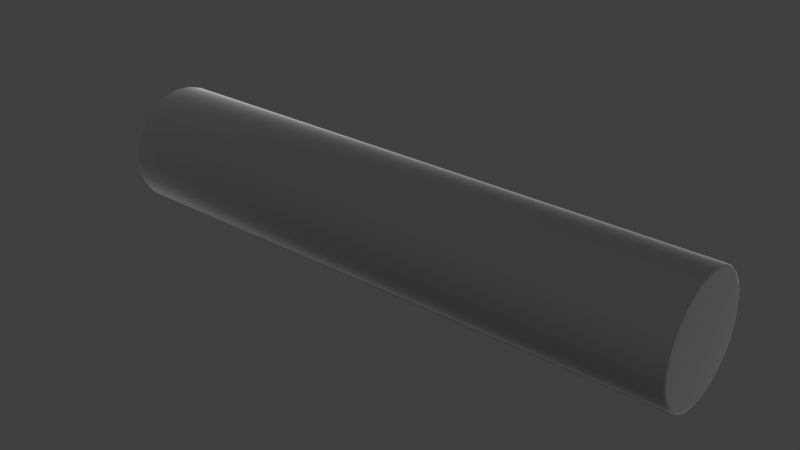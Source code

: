 # Source: display_wrist.blend  (saved by Blender 2.79.0; exported with 4.5.12 LTS)
import bpy
from mathutils import Matrix  # noqa: F401  (used for matrix-valued properties, if any)

bpy.ops.wm.read_factory_settings(use_empty=True)
scene = bpy.context.scene
scene.name = 'Scene'

# ---- collections
col_collection_1 = bpy.data.collections.new('Collection 1'); scene.collection.children.link(col_collection_1)

# ---- materials (node trees are filled in below, after node groups)
mat_material__41 = bpy.data.materials.new('Material #41')
mat_material__41.alpha_threshold = 0.0
mat_material__41.roughness = 0.5

# ---- node groups
ng_alphablend = bpy.data.node_groups.new('AlphaBlend', 'ShaderNodeTree')
_s = ng_alphablend.interface.new_socket(name='Shader', in_out='OUTPUT', socket_type='NodeSocketShader')
_s = ng_alphablend.interface.new_socket(name='Shader', in_out='INPUT', socket_type='NodeSocketShader')
_s = ng_alphablend.interface.new_socket(name='Alpha', in_out='INPUT', socket_type='NodeSocketFloat')
_s.subtype = 'FACTOR'
_s.default_value = 1.0
_s.min_value = 0.0
_s.max_value = 1.0
_N = ng_alphablend.nodes; _L = ng_alphablend.links
n0 = _N.new('ShaderNodeBsdfTransparent'); n0.name = 'Transparent BSDF'; n0.location = (-147, -61)
n1 = _N.new('NodeGroupInput'); n1.name = 'Group Input'; n1.location = (-291, 147)
n2 = _N.new('NodeGroupOutput'); n2.name = 'Group Output'; n2.location = (345, -29)
n3 = _N.new('ShaderNodeMixShader'); n3.name = 'Mix Shader'; n3.location = (137, -24)
_L.new(n0.outputs[0], n3.inputs[1])
_L.new(n3.outputs[0], n2.inputs[0])
_L.new(n1.outputs[0], n3.inputs[2])
_L.new(n1.outputs[1], n3.inputs[0])
n2.is_active_output = True
ng_emissive = bpy.data.node_groups.new('Emissive', 'ShaderNodeTree')
_s = ng_emissive.interface.new_socket(name='Emission', in_out='OUTPUT', socket_type='NodeSocketShader')
_s = ng_emissive.interface.new_socket(name='Color', in_out='INPUT', socket_type='NodeSocketColor')
_s.default_value = (0.8, 0.8, 0.8, 1.0)
_s = ng_emissive.interface.new_socket(name='Factor', in_out='INPUT', socket_type='NodeSocketColor')
_N = ng_emissive.nodes; _L = ng_emissive.links
n0 = _N.new('NodeGroupOutput'); n0.name = 'Group Output'; n0.location = (261, -8)
n1 = _N.new('NodeGroupInput'); n1.name = 'Group Input'; n1.location = (-483, 17)
n2 = _N.new('ShaderNodeMix'); n2.name = 'Mix'; n2.location = (-211, 6)
n2.data_type = 'RGBA'
n2.blend_type = 'MULTIPLY'
n2.inputs[0].default_value = 1.0
n3 = _N.new('ShaderNodeEmission'); n3.name = 'Emission'; n3.location = (6, 10)
_L.new(n3.outputs[0], n0.inputs[0])
_L.new(n2.outputs[2], n3.inputs[0])
_L.new(n1.outputs[0], n2.inputs[6])
_L.new(n1.outputs[1], n2.inputs[7])
n0.is_active_output = True
ng_alphamask = bpy.data.node_groups.new('AlphaMask', 'ShaderNodeTree')
_s = ng_alphamask.interface.new_socket(name='Shader', in_out='OUTPUT', socket_type='NodeSocketShader')
_s = ng_alphamask.interface.new_socket(name='Shader', in_out='INPUT', socket_type='NodeSocketShader')
_s = ng_alphamask.interface.new_socket(name='Alpha', in_out='INPUT', socket_type='NodeSocketFloat')
_s.default_value = 1.0
_s.min_value = 0.0
_s.max_value = 1.0
_s = ng_alphamask.interface.new_socket(name='AlphaCutoff', in_out='INPUT', socket_type='NodeSocketFloat')
_s.default_value = 0.5
_s.min_value = 0.0
_s.max_value = 1.0
_N = ng_alphamask.nodes; _L = ng_alphamask.links
n0 = _N.new('NodeGroupOutput'); n0.name = 'Group Output'; n0.location = (308, -58)
n1 = _N.new('ShaderNodeMath'); n1.name = 'Math'; n1.location = (-117, 182)
n1.operation = 'LESS_THAN'
n2 = _N.new('ShaderNodeBsdfTransparent'); n2.name = 'Transparent BSDF'; n2.location = (-124, -163)
n3 = _N.new('NodeGroupInput'); n3.name = 'Group Input'; n3.location = (-364, 23)
n4 = _N.new('ShaderNodeMixShader'); n4.name = 'Mix Shader'; n4.location = (105, -44)
_L.new(n2.outputs[0], n4.inputs[2])
_L.new(n3.outputs[0], n4.inputs[1])
_L.new(n3.outputs[1], n1.inputs[0])
_L.new(n3.outputs[2], n1.inputs[1])
_L.new(n4.outputs[0], n0.inputs[0])
_L.new(n1.outputs[0], n4.inputs[0])
n0.is_active_output = True
ng_specular = bpy.data.node_groups.new('Specular', 'ShaderNodeTree')
_s = ng_specular.interface.new_socket(name='Shader', in_out='OUTPUT', socket_type='NodeSocketShader')
_s = ng_specular.interface.new_socket(name='Normal', in_out='INPUT', socket_type='NodeSocketVector')
_s.min_value = -1.0
_s.max_value = 1.0
_s = ng_specular.interface.new_socket(name='Roughness', in_out='INPUT', socket_type='NodeSocketFloat')
_s.min_value = 0.0
_s.max_value = 1.0
_N = ng_specular.nodes; _L = ng_specular.links
n0 = _N.new('NodeGroupOutput'); n0.name = 'Group Output'; n0.location = (320, 0)
n1 = _N.new('ShaderNodeBsdfAnisotropic'); n1.name = 'Glossy BSDF'; n1.location = (96, 28)
n1.distribution = 'GGX'
n1.inputs[0].default_value = (1.0, 1.0, 1.0, 1.0)
n2 = _N.new('ShaderNodeMath'); n2.name = 'Math'; n2.location = (-112, -91)
n2.operation = 'POWER'
n2.use_clamp = True
n2.inputs[1].default_value = 2.0
n3 = _N.new('NodeGroupInput'); n3.name = 'Group Input'; n3.location = (-656, 59)
n4 = _N.new('ShaderNodeMath'); n4.name = 'Math.001'; n4.location = (-8, -32)
n4.operation = 'POWER'
n5 = _N.new('ShaderNodeMath'); n5.name = 'Math.002'; n5.location = (0, 0)
n5.operation = 'POWER'
_L.new(n1.outputs[0], n0.inputs[0])
_L.new(n3.outputs[0], n1.inputs[4])
_L.new(n3.outputs[1], n2.inputs[0])
_L.new(n2.outputs[0], n4.inputs[0])
_L.new(n4.outputs[0], n5.inputs[0])
_L.new(n5.outputs[0], n1.inputs[1])
n0.is_active_output = True
ng_lambert = bpy.data.node_groups.new('Lambert', 'ShaderNodeTree')
_s = ng_lambert.interface.new_socket(name='Shader', in_out='OUTPUT', socket_type='NodeSocketShader')
_s = ng_lambert.interface.new_socket(name='Color', in_out='INPUT', socket_type='NodeSocketColor')
_s.default_value = (1.0, 1.0, 1.0, 1.0)
_s = ng_lambert.interface.new_socket(name='Normal', in_out='INPUT', socket_type='NodeSocketVector')
_s.default_value = (0.0, 1.0, 0.0)
_s.min_value = -1.0
_s.max_value = 1.0
_s = ng_lambert.interface.new_socket(name='Metallic', in_out='INPUT', socket_type='NodeSocketFloat')
_s.min_value = 0.0
_s.max_value = 1.0
_N = ng_lambert.nodes; _L = ng_lambert.links
n0 = _N.new('NodeGroupOutput'); n0.name = 'Group Output'; n0.location = (598, 215)
n1 = _N.new('ShaderNodeMix'); n1.name = 'Mix.001'; n1.location = (99, 184)
n1.data_type = 'RGBA'
n1.blend_type = 'MULTIPLY'
n1.inputs[7].default_value = (1.0, 1.0, 1.0, 1.0)
n2 = _N.new('ShaderNodeMath'); n2.name = 'Math'; n2.location = (-165, -52)
n2.operation = 'SUBTRACT'
n2.inputs[0].default_value = 1.0
n3 = _N.new('ShaderNodeBsdfDiffuse'); n3.name = 'Diffuse BSDF.001'; n3.location = (360, 374)
n4 = _N.new('NodeGroupInput'); n4.name = 'Group Input'; n4.location = (-584, 199)
_L.new(n4.outputs[1], n3.inputs[2])
_L.new(n4.outputs[2], n2.inputs[1])
_L.new(n3.outputs[0], n0.inputs[0])
_L.new(n2.outputs[0], n1.inputs[0])
_L.new(n1.outputs[2], n3.inputs[0])
_L.new(n4.outputs[0], n1.inputs[6])
n0.is_active_output = True
ng_fresnel = bpy.data.node_groups.new('Fresnel', 'ShaderNodeTree')
_s = ng_fresnel.interface.new_socket(name='Fresnel', in_out='OUTPUT', socket_type='NodeSocketFloat')
_s.min_value = 0.0
_s.max_value = 0.0
_s = ng_fresnel.interface.new_socket(name='F0', in_out='INPUT', socket_type='NodeSocketFloat')
_s.default_value = 0.04
_s.min_value = 0.0
_s.max_value = 1.0
_N = ng_fresnel.nodes; _L = ng_fresnel.links
n0 = _N.new('ShaderNodeMath'); n0.name = 'Math.001'; n0.location = (-97, -133)
n0.operation = 'SUBTRACT'
n0.inputs[0].default_value = 1.0
n1 = _N.new('ShaderNodeMath'); n1.name = 'Math.002'; n1.location = (94, -134)
n1.operation = 'POWER'
n1.inputs[1].default_value = 5.0
n2 = _N.new('ShaderNodeMath'); n2.name = 'Math.003'; n2.location = (301, 5)
n2.operation = 'MULTIPLY'
n3 = _N.new('ShaderNodeMath'); n3.name = 'Math.004'; n3.location = (497, 142)
n4 = _N.new('ShaderNodeMath'); n4.name = 'Math'; n4.location = (21, 48)
n4.operation = 'SUBTRACT'
n4.inputs[0].default_value = 1.0
n5 = _N.new('NodeGroupOutput'); n5.name = 'Group Output'; n5.location = (733, 0)
n6 = _N.new('ShaderNodeVectorMath'); n6.name = 'Vector Math'; n6.location = (-286, -138)
n6.operation = 'DOT_PRODUCT'
n7 = _N.new('NodeGroupInput'); n7.name = 'Group Input'; n7.location = (-789, 208)
n8 = _N.new('ShaderNodeNewGeometry'); n8.name = 'Geometry'; n8.location = (-673, -98)
_L.new(n0.outputs[0], n1.inputs[0])
_L.new(n1.outputs[0], n2.inputs[1])
_L.new(n4.outputs[0], n2.inputs[0])
_L.new(n2.outputs[0], n3.inputs[1])
_L.new(n3.outputs[0], n5.inputs[0])
_L.new(n6.outputs[1], n0.inputs[1])
_L.new(n7.outputs[0], n4.inputs[1])
_L.new(n7.outputs[0], n3.inputs[0])
_L.new(n8.outputs[1], n6.inputs[0])
_L.new(n8.outputs[4], n6.inputs[1])
n5.is_active_output = True
ng_occlusion = bpy.data.node_groups.new('Occlusion', 'ShaderNodeTree')
_s = ng_occlusion.interface.new_socket(name='Shader', in_out='OUTPUT', socket_type='NodeSocketShader')
_s = ng_occlusion.interface.new_socket(name='Shader', in_out='INPUT', socket_type='NodeSocketShader')
_s = ng_occlusion.interface.new_socket(name='Normal', in_out='INPUT', socket_type='NodeSocketVector')
_s.default_value = (0.0, 1.0, 0.0)
_s.min_value = -1.0
_s.max_value = 1.0
_s = ng_occlusion.interface.new_socket(name='Occlusion', in_out='INPUT', socket_type='NodeSocketFloat')
_s.subtype = 'FACTOR'
_s.default_value = 1.0
_s.min_value = 0.0
_s.max_value = 1.0
_s = ng_occlusion.interface.new_socket(name='Strength', in_out='INPUT', socket_type='NodeSocketFloat')
_s.subtype = 'FACTOR'
_s.min_value = 0.0
_s.max_value = 1.0
_N = ng_occlusion.nodes; _L = ng_occlusion.links
n0 = _N.new('NodeGroupOutput'); n0.name = 'Group Output'; n0.location = (412, -21)
n1 = _N.new('ShaderNodeBsdfDiffuse'); n1.name = 'Diffuse BSDF'; n1.location = (-246, 91)
n1.inputs[0].default_value = (0.0, 0.0, 0.0, 1.0)
n2 = _N.new('ShaderNodeMixShader'); n2.name = 'Mix Shader.001'; n2.location = (-23, 251)
n3 = _N.new('ShaderNodeMixShader'); n3.name = 'Mix Shader'; n3.location = (186, -19)
n4 = _N.new('NodeGroupInput'); n4.name = 'Group Input'; n4.location = (-766, 23)
_L.new(n3.outputs[0], n0.inputs[0])
_L.new(n1.outputs[0], n2.inputs[2])
_L.new(n2.outputs[0], n3.inputs[1])
_L.new(n4.outputs[0], n2.inputs[1])
_L.new(n4.outputs[1], n1.inputs[2])
_L.new(n4.outputs[2], n2.inputs[0])
_L.new(n4.outputs[3], n3.inputs[0])
_L.new(n4.outputs[0], n3.inputs[2])
n0.is_active_output = True
ng_gltf_metallic_roughness = bpy.data.node_groups.new('glTF Metallic Roughness', 'ShaderNodeTree')
_s = ng_gltf_metallic_roughness.interface.new_socket(name='Shader', in_out='OUTPUT', socket_type='NodeSocketShader')
_s = ng_gltf_metallic_roughness.interface.new_socket(name='BaseColor', in_out='INPUT', socket_type='NodeSocketColor')
_s.default_value = (1.0, 1.0, 1.0, 1.0)
_s = ng_gltf_metallic_roughness.interface.new_socket(name='BaseColorFactor', in_out='INPUT', socket_type='NodeSocketColor')
_s.default_value = (1.0, 1.0, 1.0, 1.0)
_s = ng_gltf_metallic_roughness.interface.new_socket(name='MetallicRoughness', in_out='INPUT', socket_type='NodeSocketColor')
_s.default_value = (1.0, 1.0, 1.0, 1.0)
_s = ng_gltf_metallic_roughness.interface.new_socket(name='MetallicFactor', in_out='INPUT', socket_type='NodeSocketFloat')
_s.subtype = 'FACTOR'
_s.default_value = 1.0
_s.min_value = 0.0
_s.max_value = 1.0
_s = ng_gltf_metallic_roughness.interface.new_socket(name='RoughnessFactor', in_out='INPUT', socket_type='NodeSocketFloat')
_s.subtype = 'FACTOR'
_s.default_value = 1.0
_s.min_value = 0.0
_s.max_value = 1.0
_s = ng_gltf_metallic_roughness.interface.new_socket(name='Normal', in_out='INPUT', socket_type='NodeSocketColor')
_s.default_value = (0.5, 0.5, 1.0, 1.0)
_s = ng_gltf_metallic_roughness.interface.new_socket(name='NormalScale', in_out='INPUT', socket_type='NodeSocketFloat')
_s.default_value = 1.0
_s.min_value = -1e+04
_s.max_value = 1e+04
_s = ng_gltf_metallic_roughness.interface.new_socket(name='Occlusion', in_out='INPUT', socket_type='NodeSocketColor')
_s.default_value = (1.0, 1.0, 1.0, 1.0)
_s = ng_gltf_metallic_roughness.interface.new_socket(name='OcclusionStrength', in_out='INPUT', socket_type='NodeSocketFloat')
_s.subtype = 'FACTOR'
_s.default_value = 1.0
_s.min_value = 0.0
_s.max_value = 1.0
_s = ng_gltf_metallic_roughness.interface.new_socket(name='Emissive', in_out='INPUT', socket_type='NodeSocketColor')
_s.default_value = (1.0, 1.0, 1.0, 1.0)
_s = ng_gltf_metallic_roughness.interface.new_socket(name='EmissiveFactor', in_out='INPUT', socket_type='NodeSocketColor')
_s = ng_gltf_metallic_roughness.interface.new_socket(name='Alpha', in_out='INPUT', socket_type='NodeSocketFloat')
_s.subtype = 'FACTOR'
_s.default_value = 1.0
_s.min_value = 0.0
_s.max_value = 1.0
_s = ng_gltf_metallic_roughness.interface.new_socket(name='AlphaCutoff', in_out='INPUT', socket_type='NodeSocketFloat')
_s.default_value = 0.5
_s.min_value = 0.0
_s.max_value = 1.1
_s = ng_gltf_metallic_roughness.interface.new_socket(name='AlphaMode', in_out='INPUT', socket_type='NodeSocketFloat')
_s.subtype = 'FACTOR'
_s.min_value = 0.0
_s.max_value = 1.0
_s = ng_gltf_metallic_roughness.interface.new_socket(name='DoubleSided', in_out='INPUT', socket_type='NodeSocketFloat')
_s.subtype = 'FACTOR'
_s.min_value = 0.0
_s.max_value = 1.0
_s = ng_gltf_metallic_roughness.interface.new_socket(name='Use COLOR_0', in_out='INPUT', socket_type='NodeSocketFloat')
_s.subtype = 'FACTOR'
_s.min_value = 0.0
_s.max_value = 1.0
_s = ng_gltf_metallic_roughness.interface.new_socket(name='COLOR_0', in_out='INPUT', socket_type='NodeSocketColor')
_N = ng_gltf_metallic_roughness.nodes; _L = ng_gltf_metallic_roughness.links
n0 = _N.new('NodeFrame'); n0.name = 'Frame.001'; n0.location = (-1584, -185)
n0.label = 'Final Metallic'
n0.width = 200
n1 = _N.new('NodeFrame'); n1.name = 'Frame.002'; n1.location = (-1582, -469)
n1.label = 'Final Rougness'
n1.width = 200
n2 = _N.new('NodeFrame'); n2.name = 'Frame.005'; n2.location = (-1752, 227)
n2.label = 'Final Normal'
n2.width = 1085
n3 = _N.new('NodeFrame'); n3.name = 'Frame  Lambert Cook Torrance'; n3.location = (-396, 445)
n3.label = 'Frame  Lambert Cook Torrance'
n3.width = 1392
n4 = _N.new('NodeFrame'); n4.name = 'Frame'; n4.location = (-1914, 760)
n4.label = 'Final Base Color'
n4.width = 1161
n5 = _N.new('ShaderNodeAddShader'); n5.name = 'Add Shader.001'; n5.location = (1127, -151)
n6 = _N.new('ShaderNodeGroup'); n6.name = 'Group.001'; n6.location = (1448, -7)
n6.width = 224
n6.node_tree = ng_alphablend
n7 = _N.new('ShaderNodeGroup'); n7.name = 'Group.003'; n7.location = (44, -487)
n7.width = 229
n7.node_tree = ng_emissive
n8 = _N.new('ShaderNodeMath'); n8.name = 'Math'; n8.location = (12, 14)
n8.operation = 'MULTIPLY'
n8.use_clamp = True
n9 = _N.new('ShaderNodeGroup'); n9.name = 'Group.002'; n9.location = (1553, -296)
n9.width = 228
n9.node_tree = ng_alphamask
n10 = _N.new('ShaderNodeMath'); n10.name = 'Math.002'; n10.location = (1294, -207)
n10.operation = 'GREATER_THAN'
n10.use_clamp = True
n11 = _N.new('ShaderNodeMath'); n11.name = 'Math.001'; n11.location = (5, -18)
n11.operation = 'MULTIPLY'
n11.use_clamp = True
n12 = _N.new('ShaderNodeSeparateColor'); n12.name = 'Separate RGB'; n12.location = (-1989, -150)
n13 = _N.new('ShaderNodeVectorMath'); n13.name = 'Vector Math'; n13.location = (825, -111)
n13.operation = 'NORMALIZE'
n13.inputs[1].default_value = (0.5, 0.5, 0.5)
n14 = _N.new('ShaderNodeCombineXYZ'); n14.name = 'Combine XYZ'; n14.location = (623, -149)
n15 = _N.new('ShaderNodeMath'); n15.name = 'Math.004'; n15.location = (403, -157)
n15.operation = 'MULTIPLY'
n16 = _N.new('ShaderNodeMath'); n16.name = 'Math.003'; n16.location = (404, 24)
n16.operation = 'MULTIPLY'
n17 = _N.new('ShaderNodeSeparateXYZ'); n17.name = 'Separate XYZ'; n17.location = (183, -179)
n18 = _N.new('ShaderNodeNormalMap'); n18.name = 'Normal Map'; n18.location = (-60, -148)
n19 = _N.new('ShaderNodeSeparateColor'); n19.name = 'Separate RGB.001'; n19.location = (-2102, -468)
n20 = _N.new('ShaderNodeGroup'); n20.name = 'Group.005'; n20.location = (-36, -300)
n20.width = 258
n20.node_tree = ng_specular
n21 = _N.new('ShaderNodeGroup'); n21.name = 'Group.007'; n21.location = (-34, -134)
n21.width = 260
n21.node_tree = ng_lambert
n22 = _N.new('ShaderNodeMath'); n22.name = 'Math.008'; n22.location = (841, 203)
n23 = _N.new('ShaderNodeMixShader'); n23.name = 'Mix Shader'; n23.location = (1156, -45)
n24 = _N.new('ShaderNodeGroup'); n24.name = 'Metal'; n24.location = (-35, -1)
n24.label = 'Metal'
n24.width = 264
n24.node_tree = ng_fresnel
n25 = _N.new('ShaderNodeGroup'); n25.name = 'Dielectric'; n25.location = (-30, 134)
n25.label = 'Dielectric'
n25.width = 257
n25.node_tree = ng_fresnel
n25.inputs[0].default_value = 0.04
n26 = _N.new('ShaderNodeMath'); n26.name = 'Math.005'; n26.location = (596, 295)
n26.operation = 'MULTIPLY'
n27 = _N.new('ShaderNodeMath'); n27.name = 'Math.006'; n27.location = (593, 104)
n27.operation = 'MULTIPLY'
n28 = _N.new('ShaderNodeMath'); n28.name = 'Math.007'; n28.location = (304, 319)
n28.operation = 'SUBTRACT'
n28.inputs[0].default_value = 1.0
n29 = _N.new('ShaderNodeGroup'); n29.name = 'Group.004'; n29.location = (504, -247)
n29.width = 228
n29.node_tree = ng_occlusion
n30 = _N.new('ShaderNodeMixShader'); n30.name = 'Mix Shader.003'; n30.location = (1897, -139)
n31 = _N.new('NodeGroupOutput'); n31.name = 'Group Output'; n31.location = (2614, -154)
n32 = _N.new('ShaderNodeGroup'); n32.name = 'Group'; n32.location = (2083, -696)
n32.node_tree = ng_alphamask
n32.inputs[1].default_value = 0.0
n32.inputs[2].default_value = 0.5
n33 = _N.new('ShaderNodeMixShader'); n33.name = 'Mix Shader.001'; n33.location = (2335, -399)
n34 = _N.new('ShaderNodeMath'); n34.name = 'Math.010'; n34.location = (1867, -486)
n34.operation = 'MAXIMUM'
n34.use_clamp = True
n35 = _N.new('ShaderNodeMath'); n35.name = 'Math.009'; n35.location = (1427, -530)
n35.operation = 'GREATER_THAN'
n35.use_clamp = True
n36 = _N.new('ShaderNodeMath'); n36.name = 'Math.011'; n36.location = (1655, -683)
n36.operation = 'SUBTRACT'
n36.use_clamp = True
n36.inputs[0].default_value = 1.0
n37 = _N.new('ShaderNodeNewGeometry'); n37.name = 'Geometry'; n37.location = (1432, -730)
n38 = _N.new('ShaderNodeRGBToBW'); n38.name = 'RGB to BW'; n38.location = (274, -83)
n38.label = 'TODO: Check if OK.'
n39 = _N.new('ShaderNodeMix'); n39.name = 'Mix'; n39.location = (107, 2)
n39.data_type = 'RGBA'
n39.blend_type = 'MULTIPLY'
n39.clamp_result = True
n39.inputs[0].default_value = 1.0
n40 = _N.new('ShaderNodeRGB'); n40.name = 'RGB'; n40.location = (-687, 246)
n40.outputs[0].default_value = (0.5, 0.5, 0.5, 1.0)
n41 = _N.new('ShaderNodeMath'); n41.name = 'Math.013'; n41.location = (-537, -93)
n41.operation = 'GREATER_THAN'
n41.use_clamp = True
n41.inputs[1].default_value = 0.4
n42 = _N.new('ShaderNodeMix'); n42.name = 'Mix.001'; n42.location = (-120, -33)
n42.data_type = 'RGBA'
n42.blend_type = 'MULTIPLY'
n42.clamp_result = True
n42.inputs[0].default_value = 1.0
n43 = _N.new('NodeGroupInput'); n43.name = 'Group Input'; n43.location = (-2667, -3)
n44 = _N.new('ShaderNodeMix'); n44.name = 'Mix.002'; n44.location = (-359, 104)
n44.data_type = 'RGBA'
n44.blend_type = 'MULTIPLY'
n44.clamp_result = True
n8.parent = n0
n11.parent = n1
n13.parent = n2
n14.parent = n2
n15.parent = n2
n16.parent = n2
n17.parent = n2
n18.parent = n2
n20.parent = n3
n21.parent = n3
n22.parent = n3
n23.parent = n3
n24.parent = n3
n25.parent = n3
n26.parent = n3
n27.parent = n3
n28.parent = n3
n29.parent = n3
n38.parent = n4
n39.parent = n4
n40.parent = n4
n41.parent = n4
n42.parent = n4
n44.parent = n4
_L.new(n21.outputs[0], n29.inputs[0])
_L.new(n7.outputs[0], n5.inputs[1])
_L.new(n43.outputs[8], n29.inputs[3])
_L.new(n43.outputs[9], n7.inputs[0])
_L.new(n43.outputs[10], n7.inputs[1])
_L.new(n8.outputs[0], n21.inputs[2])
_L.new(n5.outputs[0], n6.inputs[0])
_L.new(n29.outputs[0], n23.inputs[1])
_L.new(n43.outputs[0], n39.inputs[6])
_L.new(n39.outputs[2], n21.inputs[0])
_L.new(n20.outputs[0], n23.inputs[2])
_L.new(n39.outputs[2], n38.inputs[0])
_L.new(n43.outputs[3], n8.inputs[1])
_L.new(n43.outputs[4], n11.inputs[1])
_L.new(n11.outputs[0], n20.inputs[1])
_L.new(n5.outputs[0], n9.inputs[0])
_L.new(n43.outputs[11], n6.inputs[1])
_L.new(n43.outputs[11], n9.inputs[1])
_L.new(n43.outputs[12], n9.inputs[2])
_L.new(n6.outputs[0], n30.inputs[1])
_L.new(n9.outputs[0], n30.inputs[2])
_L.new(n43.outputs[13], n10.inputs[0])
_L.new(n10.outputs[0], n30.inputs[0])
_L.new(n13.outputs[0], n21.inputs[1])
_L.new(n13.outputs[0], n20.inputs[0])
_L.new(n13.outputs[0], n29.inputs[1])
_L.new(n14.outputs[0], n13.inputs[0])
_L.new(n43.outputs[6], n16.inputs[1])
_L.new(n17.outputs[0], n16.inputs[0])
_L.new(n16.outputs[0], n14.inputs[0])
_L.new(n17.outputs[2], n14.inputs[2])
_L.new(n15.outputs[0], n14.inputs[1])
_L.new(n17.outputs[1], n15.inputs[0])
_L.new(n43.outputs[6], n15.inputs[1])
_L.new(n38.outputs[0], n24.inputs[0])
_L.new(n23.outputs[0], n5.inputs[0])
_L.new(n24.outputs[0], n27.inputs[0])
_L.new(n8.outputs[0], n27.inputs[1])
_L.new(n8.outputs[0], n28.inputs[1])
_L.new(n25.outputs[0], n26.inputs[0])
_L.new(n28.outputs[0], n26.inputs[1])
_L.new(n26.outputs[0], n22.inputs[0])
_L.new(n27.outputs[0], n22.inputs[1])
_L.new(n22.outputs[0], n23.inputs[0])
_L.new(n43.outputs[2], n12.inputs[0])
_L.new(n18.outputs[0], n17.inputs[0])
_L.new(n43.outputs[5], n18.inputs[1])
_L.new(n43.outputs[7], n19.inputs[0])
_L.new(n19.outputs[0], n29.inputs[2])
_L.new(n12.outputs[1], n11.inputs[0])
_L.new(n12.outputs[2], n8.inputs[0])
_L.new(n43.outputs[14], n35.inputs[0])
_L.new(n33.outputs[0], n31.inputs[0])
_L.new(n30.outputs[0], n33.inputs[2])
_L.new(n32.outputs[0], n33.inputs[1])
_L.new(n35.outputs[0], n34.inputs[0])
_L.new(n34.outputs[0], n33.inputs[0])
_L.new(n36.outputs[0], n34.inputs[1])
_L.new(n37.outputs[6], n36.inputs[1])
_L.new(n43.outputs[1], n42.inputs[6])
_L.new(n42.outputs[2], n39.inputs[7])
_L.new(n40.outputs[0], n44.inputs[6])
_L.new(n44.outputs[2], n42.inputs[7])
_L.new(n43.outputs[15], n41.inputs[0])
_L.new(n41.outputs[0], n44.inputs[0])
_L.new(n43.outputs[16], n44.inputs[7])
n31.is_active_output = True

# ---- material node trees
mat_material__41.use_nodes = True; mat_material__41.node_tree.nodes.clear()
_N = mat_material__41.node_tree.nodes; _L = mat_material__41.node_tree.links
n0 = _N.new('ShaderNodeGroup'); n0.name = 'main'; n0.location = (-132, 226)
n0.width = 255
n0.node_tree = ng_gltf_metallic_roughness
n0.inputs[0].default_value = (1.0, 1.0, 1.0, 1.0)
n0.inputs[1].default_value = (0.07843, 0.07843, 0.07843, 1.0)
n0.inputs[2].default_value = (1.0, 1.0, 1.0, 1.0)
n0.inputs[3].default_value = 0.0
n0.inputs[4].default_value = 1.0
n0.inputs[5].default_value = (0.5, 0.5, 1.0, 1.0)
n0.inputs[6].default_value = 1.0
n0.inputs[7].default_value = (1.0, 1.0, 1.0, 1.0)
n0.inputs[8].default_value = 1.0
n0.inputs[9].default_value = (1.0, 1.0, 1.0, 1.0)
n0.inputs[10].default_value = (0.0, 0.0, 0.0, 1.0)
n0.inputs[11].default_value = 1.0
n0.inputs[12].default_value = 0.5
n0.inputs[13].default_value = 0.0
n0.inputs[14].default_value = 1.0
n0.inputs[15].default_value = 0.0
n0.inputs[16].default_value = (0.0, 0.0, 0.0, 1.0)
n1 = _N.new('ShaderNodeOutputMaterial'); n1.name = 'Material Output'; n1.location = (192, 176)
_L.new(n0.outputs[0], n1.inputs[0])
n1.is_active_output = True

# ---- world
world_world = bpy.data.worlds.new('World'); scene.world = world_world
world_world.color = (0.05088, 0.05088, 0.05088)
world_world.use_sun_shadow = False
world_world.sun_shadow_jitter_overblur = 0.0
world_world.cycles.sampling_method = 'MANUAL'

# ---- meshes
me_untitled = bpy.data.meshes.new('Untitled')
me_untitled.from_pydata([(25.96, 6.111, 231.0), (26.67, 4.666e-06, 231.0), (26.67, -4.666e-06, -27.75), (25.96, 6.111, -27.75), (23.96, 11.72, 231.0), (23.96, 11.72, -27.75), (20.81, 16.68, 231.0), (20.81, 16.68, -27.75), (16.68, 20.81, 231.0), (16.68, 20.81, -27.75), (11.72, 23.96, 231.0), (16.68, 20.81, 231.0), (16.68, 20.81, -27.75), (11.72, 23.96, -27.75), (6.111, 25.96, 231.0), (6.111, 25.96, -27.75), (3.5e-06, 26.67, 231.0), (-5.832e-06, 26.67, -27.75), (-6.111, 25.96, 231.0), (-6.111, 25.96, -27.75), (-11.72, 23.96, 231.0), (-11.72, 23.96, -27.75), (-16.68, 20.81, 231.0), (-16.68, 20.81, -27.75), (-20.81, 16.68, 231.0), (-20.81, 16.68, -27.75), (-23.96, 11.72, 231.0), (-20.81, 16.68, 231.0), (-20.81, 16.68, -27.75), (-23.96, 11.72, -27.75), (-25.96, 6.111, 231.0), (-25.96, 6.111, -27.75), (-26.67, 2.334e-06, 231.0), (-26.67, -6.998e-06, -27.75), (-25.96, -6.111, 231.0), (-25.96, -6.111, -27.75), (-23.96, -11.72, 231.0), (-23.96, -11.72, -27.75), (-20.81, -16.68, 231.0), (-20.81, -16.68, -27.75), (-16.68, -20.81, 231.0), (-20.81, -16.68, 231.0), (-20.81, -16.68, -27.75), (-16.68, -20.81, -27.75), (-11.72, -23.96, 231.0), (-11.72, -23.96, -27.75), (-6.111, -25.96, 231.0), (-6.111, -25.96, -27.75), (4.984e-06, -26.67, 231.0), (-4.348e-06, -26.67, -27.75), (6.111, -25.96, 231.0), (6.111, -25.96, -27.75), (11.72, -23.96, 231.0), (11.72, -23.96, -27.75), (16.68, -20.81, 231.0), (16.68, -20.81, -27.75), (20.81, -16.68, 231.0), (20.81, -16.68, -27.75), (23.96, -11.72, 231.0), (20.81, -16.68, 231.0), (20.81, -16.68, -27.75), (23.96, -11.72, -27.75), (25.96, -6.111, 231.0), (25.96, -6.111, -27.75), (15.97, -19.93, -28.89), (11.23, -22.95, -28.89), (5.855, -24.87, -28.89), (-4.148e-06, -25.54, -28.89), (-5.855, -24.87, -28.89), (-11.23, -22.95, -28.89), (-15.97, -19.93, -28.89), (19.93, -15.97, -28.89), (22.95, -11.23, -28.89), (24.87, -5.855, -28.89), (25.54, -4.458e-06, -28.89), (24.87, 5.855, -28.89), (22.95, 11.23, -28.89), (19.93, 15.97, -28.89), (15.97, 19.93, -28.89), (11.23, 22.95, -28.89), (5.855, 24.87, -28.89), (-6.131e-06, 25.54, -28.89), (-5.855, 24.87, -28.89), (-11.23, 22.95, -28.89), (-15.97, 19.93, -28.89), (-19.93, 15.97, -28.89), (-19.93, -15.97, -28.89), (-22.95, 11.23, -28.89), (-22.95, -11.23, -28.89), (-24.87, -5.855, -28.89), (-24.87, 5.855, -28.89), (-25.54, -6.883e-06, -28.89), (-24.87, 5.855, 232.1), (-25.54, 2.514e-06, 232.1), (-24.87, -5.855, 232.1), (5.855, -24.87, 232.1), (11.23, -22.95, 232.1), (15.97, -19.93, 232.1), (5.186e-06, -25.54, 232.1), (-5.855, -24.87, 232.1), (-11.23, -22.95, 232.1), (-15.97, -19.93, 232.1), (19.93, -15.97, 232.1), (22.95, -11.23, 232.1), (24.87, -5.855, 232.1), (25.54, 4.871e-06, 232.1), (24.87, 5.855, 232.1), (22.95, 11.23, 232.1), (19.93, 15.97, 232.1), (15.97, 19.93, 232.1), (11.23, 22.95, 232.1), (5.855, 24.87, 232.1), (3.371e-06, 25.54, 232.1), (-5.855, 24.87, 232.1), (-11.23, 22.95, 232.1), (-15.97, 19.93, 232.1), (-19.93, 15.97, 232.1), (-19.93, -15.97, 232.1), (-22.95, 11.23, 232.1), (-22.95, -11.23, 232.1), (25.75, 6.06, -28.61), (26.45, -4.645e-06, -28.61), (26.45, 4.727e-06, 231.8), (25.75, 6.06, 231.8), (23.76, 11.62, -28.61), (23.76, 11.62, 231.8), (20.63, 16.54, -28.61), (20.63, 16.54, 231.8), (16.54, 20.63, -28.61), (16.54, 20.63, 231.8), (11.62, 23.76, -28.61), (16.54, 20.63, -28.61), (16.54, 20.63, 231.8), (11.62, 23.76, 231.8), (6.06, 25.75, -28.61), (6.06, 25.75, 231.8), (-5.916e-06, 26.45, -28.61), (3.499e-06, 26.45, 231.8), (-6.06, 25.75, -28.61), (-6.06, 25.75, 231.8), (-11.62, 23.76, -28.61), (-11.62, 23.76, 231.8), (-16.54, 20.63, -28.61), (-16.54, 20.63, 231.8), (-20.63, 16.54, -28.61), (-16.54, 20.63, 231.8), (-16.68, 20.81, 231.0), (-20.63, 16.54, 231.8), (-23.76, 11.62, -28.61), (-20.63, 16.54, -28.61), (-23.76, 11.62, 231.8), (-25.75, 6.06, -28.61), (-25.75, 6.06, 231.8), (-26.45, -6.997e-06, -28.61), (-26.45, 2.392e-06, 231.8), (-25.75, -6.06, -28.61), (-25.75, -6.06, 231.8), (-23.76, -11.62, -28.61), (-23.76, -11.62, 231.8), (-20.63, -16.54, -28.61), (-20.63, -16.54, 231.8), (-16.54, -20.63, -28.61), (-20.63, -16.54, -28.61), (-20.63, -16.54, 231.8), (-16.54, -20.63, 231.8), (-11.62, -23.76, -28.61), (-11.62, -23.76, 231.8), (-6.06, -25.75, -28.61), (-6.06, -25.75, 231.8), (-4.329e-06, -26.45, -28.61), (5.045e-06, -26.45, 231.8), (6.06, -25.75, -28.61), (6.06, -25.75, 231.8), (11.62, -23.76, -28.61), (11.62, -23.76, 231.8), (16.54, -20.63, -28.61), (16.54, -20.63, 231.8), (20.63, -16.54, -28.61), (16.68, -20.81, -27.75), (16.54, -20.63, -28.61), (16.54, -20.63, 231.8), (16.68, -20.81, 231.0), (20.63, -16.54, 231.8), (23.76, -11.62, -28.61), (23.76, -11.62, 231.8), (25.75, -6.06, -28.61), (25.75, -6.06, 231.8), (25.09, 5.908, -28.89), (25.75, 6.06, -28.61), (26.45, -4.645e-06, -28.61), (25.77, -4.5e-06, -28.89), (25.77, 4.827e-06, 232.1), (26.45, 4.727e-06, 231.8), (25.75, 6.06, 231.8), (25.09, 5.908, 232.1), (23.15, 11.33, -28.89), (23.76, 11.62, -28.61), (23.76, 11.62, 231.8), (23.15, 11.33, 232.1), (20.11, 16.12, -28.89), (20.63, 16.54, -28.61), (20.63, 16.54, 231.8), (20.11, 16.12, 232.1), (16.12, 20.11, -28.89), (16.54, 20.63, -28.61), (16.54, 20.63, 231.8), (16.12, 20.11, 232.1), (11.33, 23.15, -28.89), (11.62, 23.76, -28.61), (11.62, 23.76, 231.8), (11.33, 23.15, 232.1), (5.908, 25.09, -28.89), (6.06, 25.75, -28.61), (6.06, 25.75, 231.8), (5.908, 25.09, 232.1), (-6.087e-06, 25.77, -28.89), (-5.916e-06, 26.45, -28.61), (3.499e-06, 26.45, 231.8), (3.415e-06, 25.77, 232.1), (-5.908, 25.09, -28.89), (-6.06, 25.75, -28.61), (-6.06, 25.75, 231.8), (-5.908, 25.09, 232.1), (-11.33, 23.15, -28.89), (-11.62, 23.76, -28.61), (-11.62, 23.76, 231.8), (-11.33, 23.15, 232.1), (-16.12, 20.11, -28.89), (-16.54, 20.63, -28.61), (-16.54, 20.63, 231.8), (-16.12, 20.11, 232.1), (-20.11, 16.12, -28.89), (-20.63, 16.54, -28.61), (-20.63, 16.54, 231.8), (-20.11, 16.12, 232.1), (-23.15, 11.33, -28.89), (-23.76, 11.62, -28.61), (-23.76, 11.62, 231.8), (-23.15, 11.33, 232.1), (-25.09, 5.908, -28.89), (-25.75, 6.06, -28.61), (-25.75, 6.06, 231.8), (-25.09, 5.908, 232.1), (-25.77, -6.912e-06, -28.89), (-26.45, -6.997e-06, -28.61), (-26.45, 2.392e-06, 231.8), (-25.77, 2.482e-06, 232.1), (-25.09, -5.908, -28.89), (-25.75, -6.06, -28.61), (-25.75, -6.06, 231.8), (-25.09, -5.908, 232.1), (-23.15, -11.33, -28.89), (-23.76, -11.62, -28.61), (-23.76, -11.62, 231.8), (-23.15, -11.33, 232.1), (-20.11, -16.12, -28.89), (-20.63, -16.54, -28.61), (-20.63, -16.54, 231.8), (-20.11, -16.12, 232.1), (-16.12, -20.11, -28.89), (-16.54, -20.63, -28.61), (-16.54, -20.63, 231.8), (-16.12, -20.11, 232.1), (-11.33, -23.15, -28.89), (-11.62, -23.76, -28.61), (-11.62, -23.76, 231.8), (-11.33, -23.15, 232.1), (-5.908, -25.09, -28.89), (-6.06, -25.75, -28.61), (-6.06, -25.75, 231.8), (-5.908, -25.09, 232.1), (-4.189e-06, -25.77, -28.89), (-4.329e-06, -26.45, -28.61), (5.045e-06, -26.45, 231.8), (5.145e-06, -25.77, 232.1), (5.908, -25.09, -28.89), (6.06, -25.75, -28.61), (6.06, -25.75, 231.8), (5.908, -25.09, 232.1), (11.33, -23.15, -28.89), (11.62, -23.76, -28.61), (11.62, -23.76, 231.8), (11.33, -23.15, 232.1), (16.12, -20.11, -28.89), (16.54, -20.63, -28.61), (16.54, -20.63, 231.8), (16.12, -20.11, 232.1), (20.11, -16.12, -28.89), (20.63, -16.54, -28.61), (20.63, -16.54, 231.8), (20.11, -16.12, 232.1), (23.15, -11.33, -28.89), (23.76, -11.62, -28.61), (23.76, -11.62, 231.8), (23.15, -11.33, 232.1), (25.09, -5.908, -28.89), (25.75, -6.06, -28.61), (25.75, -6.06, 231.8), (25.09, -5.908, 232.1)], [], [(0, 1, 2), (2, 3, 0), (4, 0, 3), (3, 5, 4), (6, 4, 5), (5, 7, 6), (8, 6, 7), (7, 9, 8), (10, 11, 12), (12, 13, 10), (14, 10, 13), (13, 15, 14), (16, 14, 15), (15, 17, 16), (18, 16, 17), (17, 19, 18), (20, 18, 19), (19, 21, 20), (22, 20, 21), (21, 23, 22), (24, 22, 23), (23, 25, 24), (26, 27, 28), (28, 29, 26), (30, 26, 29), (29, 31, 30), (32, 30, 31), (31, 33, 32), (34, 32, 33), (33, 35, 34), (36, 34, 35), (35, 37, 36), (38, 36, 37), (37, 39, 38), (40, 41, 42), (42, 43, 40), (44, 40, 43), (43, 45, 44), (46, 44, 45), (45, 47, 46), (48, 46, 47), (47, 49, 48), (50, 48, 49), (49, 51, 50), (52, 50, 51), (51, 53, 52), (54, 52, 53), (53, 55, 54), (56, 54, 55), (55, 57, 56), (58, 59, 60), (60, 61, 58), (62, 58, 61), (61, 63, 62), (1, 62, 63), (63, 2, 1), (64, 65, 66), (64, 66, 67), (64, 67, 68), (64, 68, 69), (64, 69, 70), (71, 64, 70), (72, 71, 70), (73, 72, 70), (74, 73, 70), (75, 74, 70), (76, 75, 70), (77, 76, 70), (78, 77, 70), (79, 78, 70), (80, 79, 70), (81, 80, 70), (82, 81, 70), (83, 82, 70), (84, 83, 70), (85, 84, 70), (85, 70, 86), (87, 85, 86), (87, 86, 88), (87, 88, 89), (90, 87, 89), (90, 89, 91), (92, 93, 94), (95, 96, 97), (98, 95, 97), (99, 98, 97), (100, 99, 97), (101, 100, 97), (101, 97, 102), (101, 102, 103), (101, 103, 104), (101, 104, 105), (101, 105, 106), (101, 106, 107), (101, 107, 108), (101, 108, 109), (101, 109, 110), (101, 110, 111), (101, 111, 112), (101, 112, 113), (101, 113, 114), (101, 114, 115), (101, 115, 116), (117, 101, 116), (117, 116, 118), (119, 117, 118), (94, 119, 118), (92, 94, 118), (120, 3, 2), (2, 121, 120), (122, 1, 0), (0, 123, 122), (124, 5, 3), (3, 120, 124), (123, 0, 4), (4, 125, 123), (126, 7, 5), (5, 124, 126), (125, 4, 6), (6, 127, 125), (128, 9, 7), (7, 126, 128), (127, 6, 8), (8, 129, 127), (130, 13, 12), (12, 131, 130), (132, 11, 10), (10, 133, 132), (134, 15, 13), (13, 130, 134), (133, 10, 14), (14, 135, 133), (136, 17, 15), (15, 134, 136), (135, 14, 16), (16, 137, 135), (138, 19, 17), (17, 136, 138), (137, 16, 18), (18, 139, 137), (140, 21, 19), (19, 138, 140), (139, 18, 20), (20, 141, 139), (142, 23, 21), (21, 140, 142), (141, 20, 22), (22, 143, 141), (144, 25, 23), (23, 142, 144), (145, 146, 27), (27, 147, 145), (148, 29, 28), (28, 149, 148), (147, 27, 26), (26, 150, 147), (151, 31, 29), (29, 148, 151), (150, 26, 30), (30, 152, 150), (153, 33, 31), (31, 151, 153), (152, 30, 32), (32, 154, 152), (155, 35, 33), (33, 153, 155), (154, 32, 34), (34, 156, 154), (157, 37, 35), (35, 155, 157), (156, 34, 36), (36, 158, 156), (159, 39, 37), (37, 157, 159), (158, 36, 38), (38, 160, 158), (161, 43, 42), (42, 162, 161), (163, 41, 40), (40, 164, 163), (165, 45, 43), (43, 161, 165), (164, 40, 44), (44, 166, 164), (167, 47, 45), (45, 165, 167), (166, 44, 46), (46, 168, 166), (169, 49, 47), (47, 167, 169), (168, 46, 48), (48, 170, 168), (171, 51, 49), (49, 169, 171), (170, 48, 50), (50, 172, 170), (173, 53, 51), (51, 171, 173), (172, 50, 52), (52, 174, 172), (175, 55, 53), (53, 173, 175), (174, 52, 54), (54, 176, 174), (177, 60, 178), (178, 179, 177), (180, 181, 59), (59, 182, 180), (183, 61, 60), (60, 177, 183), (182, 59, 58), (58, 184, 182), (185, 63, 61), (61, 183, 185), (184, 58, 62), (62, 186, 184), (121, 2, 63), (63, 185, 121), (186, 62, 1), (1, 122, 186), (187, 188, 189), (189, 190, 187), (191, 192, 193), (193, 194, 191), (195, 196, 188), (188, 187, 195), (194, 193, 197), (197, 198, 194), (199, 200, 196), (196, 195, 199), (198, 197, 201), (201, 202, 198), (203, 204, 200), (200, 199, 203), (202, 201, 205), (205, 206, 202), (207, 208, 204), (204, 203, 207), (206, 205, 209), (209, 210, 206), (211, 212, 208), (208, 207, 211), (210, 209, 213), (213, 214, 210), (215, 216, 212), (212, 211, 215), (214, 213, 217), (217, 218, 214), (219, 220, 216), (216, 215, 219), (218, 217, 221), (221, 222, 218), (223, 224, 220), (220, 219, 223), (222, 221, 225), (225, 226, 222), (227, 228, 224), (224, 223, 227), (226, 225, 229), (229, 230, 226), (231, 232, 228), (228, 227, 231), (230, 229, 233), (233, 234, 230), (235, 236, 232), (232, 231, 235), (234, 233, 237), (237, 238, 234), (239, 240, 236), (236, 235, 239), (238, 237, 241), (241, 242, 238), (243, 244, 240), (240, 239, 243), (242, 241, 245), (245, 246, 242), (247, 248, 244), (244, 243, 247), (246, 245, 249), (249, 250, 246), (251, 252, 248), (248, 247, 251), (250, 249, 253), (253, 254, 250), (255, 256, 252), (252, 251, 255), (254, 253, 257), (257, 258, 254), (259, 260, 256), (256, 255, 259), (258, 257, 261), (261, 262, 258), (263, 264, 260), (260, 259, 263), (262, 261, 265), (265, 266, 262), (267, 268, 264), (264, 263, 267), (266, 265, 269), (269, 270, 266), (271, 272, 268), (268, 267, 271), (270, 269, 273), (273, 274, 270), (275, 276, 272), (272, 271, 275), (274, 273, 277), (277, 278, 274), (279, 280, 276), (276, 275, 279), (278, 277, 281), (281, 282, 278), (283, 284, 280), (280, 279, 283), (282, 281, 285), (285, 286, 282), (287, 288, 284), (284, 283, 287), (286, 285, 289), (289, 290, 286), (291, 292, 288), (288, 287, 291), (290, 289, 293), (293, 294, 290), (295, 296, 292), (292, 291, 295), (294, 293, 297), (297, 298, 294), (190, 189, 296), (296, 295, 190), (298, 297, 192), (192, 191, 298), (187, 190, 74), (74, 75, 187), (190, 295, 73), (73, 74, 190), (295, 291, 72), (72, 73, 295), (291, 287, 71), (71, 72, 291), (287, 283, 64), (64, 71, 287), (283, 279, 65), (65, 64, 283), (279, 275, 66), (66, 65, 279), (275, 271, 67), (67, 66, 275), (271, 267, 68), (68, 67, 271), (267, 263, 69), (69, 68, 267), (263, 259, 70), (70, 69, 263), (259, 255, 86), (86, 70, 259), (255, 251, 88), (88, 86, 255), (251, 247, 89), (89, 88, 251), (247, 243, 91), (91, 89, 247), (243, 239, 90), (90, 91, 243), (239, 235, 87), (87, 90, 239), (235, 231, 85), (85, 87, 235), (231, 227, 84), (84, 85, 231), (227, 223, 83), (83, 84, 227), (223, 219, 82), (82, 83, 223), (219, 215, 81), (81, 82, 219), (215, 211, 80), (80, 81, 215), (211, 207, 79), (79, 80, 211), (207, 203, 78), (78, 79, 207), (203, 199, 77), (77, 78, 203), (199, 195, 76), (76, 77, 199), (195, 187, 75), (75, 76, 195), (191, 194, 106), (106, 105, 191), (194, 198, 107), (107, 106, 194), (198, 202, 108), (108, 107, 198), (202, 206, 109), (109, 108, 202), (206, 210, 110), (110, 109, 206), (210, 214, 111), (111, 110, 210), (214, 218, 112), (112, 111, 214), (218, 222, 113), (113, 112, 218), (222, 226, 114), (114, 113, 222), (226, 230, 115), (115, 114, 226), (230, 234, 116), (116, 115, 230), (234, 238, 118), (118, 116, 234), (238, 242, 92), (92, 118, 238), (242, 246, 93), (93, 92, 242), (246, 250, 94), (94, 93, 246), (250, 254, 119), (119, 94, 250), (254, 258, 117), (117, 119, 254), (258, 262, 101), (101, 117, 258), (262, 266, 100), (100, 101, 262), (266, 270, 99), (99, 100, 266), (270, 274, 98), (98, 99, 270), (274, 278, 95), (95, 98, 274), (278, 282, 96), (96, 95, 278), (282, 286, 97), (97, 96, 282), (286, 290, 102), (102, 97, 286), (290, 294, 103), (103, 102, 290), (294, 298, 104), (104, 103, 294), (298, 191, 105), (105, 104, 298)])
me_untitled.polygons.foreach_set('use_smooth', [True] * 444)
_uv = me_untitled.uv_layers.new(name='TEXCOORD_0')
_uv.uv.foreach_set('vector', [0.4414, 1.359, 0.4208, 1.359, 0.4208, 0.4901, 0.4208, 0.4901, 0.4414, 0.4901, 0.4414, 1.359, 0.4602, 1.359, 0.4414, 1.359, 0.4414, 0.4901, 0.4414, 0.4901, 0.4602, 0.4901, 0.4602, 1.359, 0.4769, 1.359, 0.4602, 1.359, 0.4602, 0.4901, 0.4602, 0.4901, 0.4769, 0.4901, 0.4769, 1.359, 0.4907, 1.359, 0.4769, 1.359, 0.4769, 0.4901, 0.4769, 0.4901, 0.4907, 0.4901, 0.4907, 1.359, 0.386, 1.359, 0.3693, 1.359, 0.3693, 0.4901, 0.3693, 0.4901, 0.386, 0.4901, 0.386, 1.359, 0.4048, 1.359, 0.386, 1.359, 0.386, 0.4901, 0.386, 0.4901, 0.4048, 0.4901, 0.4048, 1.359, 0.4254, 1.359, 0.4048, 1.359, 0.4048, 0.4901, 0.4048, 0.4901, 0.4254, 0.4901, 0.4254, 1.359, 0.4459, 1.359, 0.4254, 1.359, 0.4254, 0.4901, 0.4254, 0.4901, 0.4459, 0.4901, 0.4459, 1.359, 0.4648, 1.359, 0.4459, 1.359, 0.4459, 0.4901, 0.4459, 0.4901, 0.4648, 0.4901, 0.4648, 1.359, 0.4814, 1.359, 0.4648, 1.359, 0.4648, 0.4901, 0.4648, 0.4901, 0.4814, 0.4901, 0.4814, 1.359, 0.4953, 1.359, 0.4814, 1.359, 0.4814, 0.4901, 0.4814, 0.4901, 0.4953, 0.4901, 0.4953, 1.359, 0.5398, 1.359, 0.5231, 1.359, 0.5231, 0.4901, 0.5231, 0.4901, 0.5398, 0.4901, 0.5398, 1.359, 0.5586, 1.359, 0.5398, 1.359, 0.5398, 0.4901, 0.5398, 0.4901, 0.5586, 0.4901, 0.5586, 1.359, 0.5792, 1.359, 0.5586, 1.359, 0.5586, 0.4901, 0.5586, 0.4901, 0.5792, 0.4901, 0.5792, 1.359, 0.5997, 1.359, 0.5792, 1.359, 0.5792, 0.4901, 0.5792, 0.4901, 0.5997, 0.4901, 0.5997, 1.359, 0.6186, 1.359, 0.5997, 1.359, 0.5997, 0.4901, 0.5997, 0.4901, 0.6186, 0.4901, 0.6186, 1.359, 0.6352, 1.359, 0.6186, 1.359, 0.6186, 0.4901, 0.6186, 0.4901, 0.6352, 0.4901, 0.6352, 1.359, 0.5186, 1.359, 0.5047, 1.359, 0.5047, 0.4901, 0.5047, 0.4901, 0.5186, 0.4901, 0.5186, 1.359, 0.5352, 1.359, 0.5186, 1.359, 0.5186, 0.4901, 0.5186, 0.4901, 0.5352, 0.4901, 0.5352, 1.359, 0.5541, 1.359, 0.5352, 1.359, 0.5352, 0.4901, 0.5352, 0.4901, 0.5541, 0.4901, 0.5541, 1.359, 0.5746, 1.359, 0.5541, 1.359, 0.5541, 0.4901, 0.5541, 0.4901, 0.5746, 0.4901, 0.5746, 1.359, 0.5952, 1.359, 0.5746, 1.359, 0.5746, 0.4901, 0.5746, 0.4901, 0.5952, 0.4901, 0.5952, 1.359, 0.614, 1.359, 0.5952, 1.359, 0.5952, 0.4901, 0.5952, 0.4901, 0.614, 0.4901, 0.614, 1.359, 0.6307, 1.359, 0.614, 1.359, 0.614, 0.4901, 0.614, 0.4901, 0.6307, 0.4901, 0.6307, 1.359, 0.6445, 1.359, 0.6307, 1.359, 0.6307, 0.4901, 0.6307, 0.4901, 0.6445, 0.4901, 0.6445, 1.359, 0.3814, 1.359, 0.3648, 1.359, 0.3648, 0.4901, 0.3648, 0.4901, 0.3814, 0.4901, 0.3814, 1.359, 0.4003, 1.359, 0.3814, 1.359, 0.3814, 0.4901, 0.3814, 0.4901, 0.4003, 0.4901, 0.4003, 1.359, 0.4208, 1.359, 0.4003, 1.359, 0.4003, 0.4901, 0.4003, 0.4901, 0.4208, 0.4901, 0.4208, 1.359, 0.3712, 0.3533, 0.3873, 0.343, 0.4055, 0.3365, 0.3712, 0.3533, 0.4055, 0.3365, 0.4254, 0.3342, 0.3712, 0.3533, 0.4254, 0.3342, 0.4452, 0.3365, 0.3712, 0.3533, 0.4452, 0.3365, 0.4634, 0.343, 0.3712, 0.3533, 0.4634, 0.343, 0.4795, 0.3533, 0.3578, 0.3667, 0.3712, 0.3533, 0.4795, 0.3533, 0.3476, 0.3828, 0.3578, 0.3667, 0.4795, 0.3533, 0.3411, 0.401, 0.3476, 0.3828, 0.4795, 0.3533, 0.3388, 0.4208, 0.3411, 0.401, 0.4795, 0.3533, 0.3411, 0.4407, 0.3388, 0.4208, 0.4795, 0.3533, 0.3476, 0.4589, 0.3411, 0.4407, 0.4795, 0.3533, 0.3578, 0.475, 0.3476, 0.4589, 0.4795, 0.3533, 0.3712, 0.4884, 0.3578, 0.475, 0.4795, 0.3533, 0.3873, 0.4986, 0.3712, 0.4884, 0.4795, 0.3533, 0.4055, 0.5052, 0.3873, 0.4986, 0.4795, 0.3533, 0.4254, 0.5074, 0.4055, 0.5052, 0.4795, 0.3533, 0.4452, 0.5052, 0.4254, 0.5074, 0.4795, 0.3533, 0.4634, 0.4986, 0.4452, 0.5052, 0.4795, 0.3533, 0.4795, 0.4884, 0.4634, 0.4986, 0.4795, 0.3533, 0.4929, 0.475, 0.4795, 0.4884, 0.4795, 0.3533, 0.4929, 0.475, 0.4795, 0.3533, 0.4929, 0.3667, 0.5032, 0.4589, 0.4929, 0.475, 0.4929, 0.3667, 0.5032, 0.4589, 0.4929, 0.3667, 0.5032, 0.3828, 0.5032, 0.4589, 0.5032, 0.3828, 0.5097, 0.401, 0.5097, 0.4407, 0.5032, 0.4589, 0.5097, 0.401, 0.5097, 0.4407, 0.5097, 0.401, 0.512, 0.4208, 0.4903, 0.4407, 0.488, 0.4208, 0.4903, 0.401, 0.5945, 0.3365, 0.6127, 0.343, 0.6288, 0.3533, 0.5746, 0.3342, 0.5945, 0.3365, 0.6288, 0.3533, 0.5548, 0.3365, 0.5746, 0.3342, 0.6288, 0.3533, 0.5366, 0.343, 0.5548, 0.3365, 0.6288, 0.3533, 0.5205, 0.3533, 0.5366, 0.343, 0.6288, 0.3533, 0.5205, 0.3533, 0.6288, 0.3533, 0.6422, 0.3667, 0.5205, 0.3533, 0.6422, 0.3667, 0.6524, 0.3828, 0.5205, 0.3533, 0.6524, 0.3828, 0.6589, 0.401, 0.5205, 0.3533, 0.6589, 0.401, 0.6612, 0.4208, 0.5205, 0.3533, 0.6612, 0.4208, 0.6589, 0.4407, 0.5205, 0.3533, 0.6589, 0.4407, 0.6524, 0.4589, 0.5205, 0.3533, 0.6524, 0.4589, 0.6422, 0.475, 0.5205, 0.3533, 0.6422, 0.475, 0.6288, 0.4884, 0.5205, 0.3533, 0.6288, 0.4884, 0.6127, 0.4986, 0.5205, 0.3533, 0.6127, 0.4986, 0.5945, 0.5052, 0.5205, 0.3533, 0.5945, 0.5052, 0.5746, 0.5074, 0.5205, 0.3533, 0.5746, 0.5074, 0.5548, 0.5052, 0.5205, 0.3533, 0.5548, 0.5052, 0.5366, 0.4986, 0.5205, 0.3533, 0.5366, 0.4986, 0.5205, 0.4884, 0.5205, 0.3533, 0.5205, 0.4884, 0.5071, 0.475, 0.5071, 0.3667, 0.5205, 0.3533, 0.5071, 0.475, 0.5071, 0.3667, 0.5071, 0.475, 0.4968, 0.4589, 0.4968, 0.3828, 0.5071, 0.3667, 0.4968, 0.4589, 0.4903, 0.401, 0.4968, 0.3828, 0.4968, 0.4589, 0.4903, 0.4407, 0.4903, 0.401, 0.4968, 0.4589, 0.4412, 0.4872, 0.4414, 0.4901, 0.4208, 0.4901, 0.4208, 0.4901, 0.4208, 0.4872, 0.4412, 0.4872, 0.4208, 1.362, 0.4208, 1.359, 0.4414, 1.359, 0.4414, 1.359, 0.4412, 1.362, 0.4208, 1.362, 0.4599, 0.4872, 0.4602, 0.4901, 0.4414, 0.4901, 0.4414, 0.4901, 0.4412, 0.4872, 0.4599, 0.4872, 0.4412, 1.362, 0.4414, 1.359, 0.4602, 1.359, 0.4602, 1.359, 0.4599, 1.362, 0.4412, 1.362, 0.4764, 0.4872, 0.4769, 0.4901, 0.4602, 0.4901, 0.4602, 0.4901, 0.4599, 0.4872, 0.4764, 0.4872, 0.4599, 1.362, 0.4602, 1.359, 0.4769, 1.359, 0.4769, 1.359, 0.4764, 1.362, 0.4599, 1.362, 0.4902, 0.4872, 0.4907, 0.4901, 0.4769, 0.4901, 0.4769, 0.4901, 0.4764, 0.4872, 0.4902, 0.4872, 0.4764, 1.362, 0.4769, 1.359, 0.4907, 1.359, 0.4907, 1.359, 0.4902, 1.362, 0.4764, 1.362, 0.3863, 0.4872, 0.386, 0.4901, 0.3693, 0.4901, 0.3693, 0.4901, 0.3698, 0.4872, 0.3863, 0.4872, 0.3698, 1.362, 0.3693, 1.359, 0.386, 1.359, 0.386, 1.359, 0.3863, 1.362, 0.3698, 1.362, 0.405, 0.4872, 0.4048, 0.4901, 0.386, 0.4901, 0.386, 0.4901, 0.3863, 0.4872, 0.405, 0.4872, 0.3863, 1.362, 0.386, 1.359, 0.4048, 1.359, 0.4048, 1.359, 0.405, 1.362, 0.3863, 1.362, 0.4254, 0.4872, 0.4254, 0.4901, 0.4048, 0.4901, 0.4048, 0.4901, 0.405, 0.4872, 0.4254, 0.4872, 0.405, 1.362, 0.4048, 1.359, 0.4254, 1.359, 0.4254, 1.359, 0.4254, 1.362, 0.405, 1.362, 0.4457, 0.4872, 0.4459, 0.4901, 0.4254, 0.4901, 0.4254, 0.4901, 0.4254, 0.4872, 0.4457, 0.4872, 0.4254, 1.362, 0.4254, 1.359, 0.4459, 1.359, 0.4459, 1.359, 0.4457, 1.362, 0.4254, 1.362, 0.4644, 0.4872, 0.4648, 0.4901, 0.4459, 0.4901, 0.4459, 0.4901, 0.4457, 0.4872, 0.4644, 0.4872, 0.4457, 1.362, 0.4459, 1.359, 0.4648, 1.359, 0.4648, 1.359, 0.4644, 1.362, 0.4457, 1.362, 0.4809, 0.4872, 0.4814, 0.4901, 0.4648, 0.4901, 0.4648, 0.4901, 0.4644, 0.4872, 0.4809, 0.4872, 0.4644, 1.362, 0.4648, 1.359, 0.4814, 1.359, 0.4814, 1.359, 0.4809, 1.362, 0.4644, 1.362, 0.4947, 0.4872, 0.4953, 0.4901, 0.4814, 0.4901, 0.4814, 0.4901, 0.4809, 0.4872, 0.4947, 0.4872, 0.5098, 1.362, 0.5093, 1.359, 0.5231, 1.359, 0.5231, 1.359, 0.5236, 1.362, 0.5098, 1.362, 0.5401, 0.4872, 0.5398, 0.4901, 0.5231, 0.4901, 0.5231, 0.4901, 0.5236, 0.4872, 0.5401, 0.4872, 0.5236, 1.362, 0.5231, 1.359, 0.5398, 1.359, 0.5398, 1.359, 0.5401, 1.362, 0.5236, 1.362, 0.5588, 0.4872, 0.5586, 0.4901, 0.5398, 0.4901, 0.5398, 0.4901, 0.5401, 0.4872, 0.5588, 0.4872, 0.5401, 1.362, 0.5398, 1.359, 0.5586, 1.359, 0.5586, 1.359, 0.5588, 1.362, 0.5401, 1.362, 0.5792, 0.4872, 0.5792, 0.4901, 0.5586, 0.4901, 0.5586, 0.4901, 0.5588, 0.4872, 0.5792, 0.4872, 0.5588, 1.362, 0.5586, 1.359, 0.5792, 1.359, 0.5792, 1.359, 0.5792, 1.362, 0.5588, 1.362, 0.5995, 0.4872, 0.5997, 0.4901, 0.5792, 0.4901, 0.5792, 0.4901, 0.5792, 0.4872, 0.5995, 0.4872, 0.5792, 1.362, 0.5792, 1.359, 0.5997, 1.359, 0.5997, 1.359, 0.5995, 1.362, 0.5792, 1.362, 0.6182, 0.4872, 0.6186, 0.4901, 0.5997, 0.4901, 0.5997, 0.4901, 0.5995, 0.4872, 0.6182, 0.4872, 0.5995, 1.362, 0.5997, 1.359, 0.6186, 1.359, 0.6186, 1.359, 0.6182, 1.362, 0.5995, 1.362, 0.6347, 0.4872, 0.6352, 0.4901, 0.6186, 0.4901, 0.6186, 0.4901, 0.6182, 0.4872, 0.6347, 0.4872, 0.6182, 1.362, 0.6186, 1.359, 0.6352, 1.359, 0.6352, 1.359, 0.6347, 1.362, 0.6182, 1.362, 0.5191, 0.4872, 0.5186, 0.4901, 0.5047, 0.4901, 0.5047, 0.4901, 0.5053, 0.4872, 0.5191, 0.4872, 0.5053, 1.362, 0.5047, 1.359, 0.5186, 1.359, 0.5186, 1.359, 0.5191, 1.362, 0.5053, 1.362, 0.5356, 0.4872, 0.5352, 0.4901, 0.5186, 0.4901, 0.5186, 0.4901, 0.5191, 0.4872, 0.5356, 0.4872, 0.5191, 1.362, 0.5186, 1.359, 0.5352, 1.359, 0.5352, 1.359, 0.5356, 1.362, 0.5191, 1.362, 0.5543, 0.4872, 0.5541, 0.4901, 0.5352, 0.4901, 0.5352, 0.4901, 0.5356, 0.4872, 0.5543, 0.4872, 0.5356, 1.362, 0.5352, 1.359, 0.5541, 1.359, 0.5541, 1.359, 0.5543, 1.362, 0.5356, 1.362, 0.5746, 0.4872, 0.5746, 0.4901, 0.5541, 0.4901, 0.5541, 0.4901, 0.5543, 0.4872, 0.5746, 0.4872, 0.5543, 1.362, 0.5541, 1.359, 0.5746, 1.359, 0.5746, 1.359, 0.5746, 1.362, 0.5543, 1.362, 0.595, 0.4872, 0.5952, 0.4901, 0.5746, 0.4901, 0.5746, 0.4901, 0.5746, 0.4872, 0.595, 0.4872, 0.5746, 1.362, 0.5746, 1.359, 0.5952, 1.359, 0.5952, 1.359, 0.595, 1.362, 0.5746, 1.362, 0.6137, 0.4872, 0.614, 0.4901, 0.5952, 0.4901, 0.5952, 0.4901, 0.595, 0.4872, 0.6137, 0.4872, 0.595, 1.362, 0.5952, 1.359, 0.614, 1.359, 0.614, 1.359, 0.6137, 1.362, 0.595, 1.362, 0.6302, 0.4872, 0.6307, 0.4901, 0.614, 0.4901, 0.614, 0.4901, 0.6137, 0.4872, 0.6302, 0.4872, 0.6137, 1.362, 0.614, 1.359, 0.6307, 1.359, 0.6307, 1.359, 0.6302, 1.362, 0.6137, 1.362, 0.3653, 0.4872, 0.3648, 0.4901, 0.3509, 0.4901, 0.3509, 0.4901, 0.3515, 0.4872, 0.3653, 0.4872, 0.3515, 1.362, 0.3509, 1.359, 0.3648, 1.359, 0.3648, 1.359, 0.3653, 1.362, 0.3515, 1.362, 0.3818, 0.4872, 0.3814, 0.4901, 0.3648, 0.4901, 0.3648, 0.4901, 0.3653, 0.4872, 0.3818, 0.4872, 0.3653, 1.362, 0.3648, 1.359, 0.3814, 1.359, 0.3814, 1.359, 0.3818, 1.362, 0.3653, 1.362, 0.4005, 0.4872, 0.4003, 0.4901, 0.3814, 0.4901, 0.3814, 0.4901, 0.3818, 0.4872, 0.4005, 0.4872, 0.3818, 1.362, 0.3814, 1.359, 0.4003, 1.359, 0.4003, 1.359, 0.4005, 1.362, 0.3818, 1.362, 0.4208, 0.4872, 0.4208, 0.4901, 0.4003, 0.4901, 0.4003, 0.4901, 0.4005, 0.4872, 0.4208, 0.4872, 0.4005, 1.362, 0.4003, 1.359, 0.4208, 1.359, 0.4208, 1.359, 0.4208, 1.362, 0.4005, 1.362, 0.3411, 0.4407, 0.3389, 0.4412, 0.3365, 0.4208, 0.3365, 0.4208, 0.3388, 0.4208, 0.3411, 0.4407, 0.6612, 0.4208, 0.6635, 0.4208, 0.6611, 0.4412, 0.6611, 0.4412, 0.6589, 0.4407, 0.6612, 0.4208, 0.3476, 0.4589, 0.3455, 0.4599, 0.3389, 0.4412, 0.3389, 0.4412, 0.3411, 0.4407, 0.3476, 0.4589, 0.6589, 0.4407, 0.6611, 0.4412, 0.6545, 0.4599, 0.6545, 0.4599, 0.6524, 0.4589, 0.6589, 0.4407, 0.3578, 0.475, 0.356, 0.4764, 0.3455, 0.4599, 0.3455, 0.4599, 0.3476, 0.4589, 0.3578, 0.475, 0.6524, 0.4589, 0.6545, 0.4599, 0.644, 0.4764, 0.644, 0.4764, 0.6422, 0.475, 0.6524, 0.4589, 0.3712, 0.4884, 0.3698, 0.4902, 0.356, 0.4764, 0.356, 0.4764, 0.3578, 0.475, 0.3712, 0.4884, 0.6422, 0.475, 0.644, 0.4764, 0.6302, 0.4902, 0.6302, 0.4902, 0.6288, 0.4884, 0.6422, 0.475, 0.3873, 0.4986, 0.3863, 0.5007, 0.3698, 0.4902, 0.3698, 0.4902, 0.3712, 0.4884, 0.3873, 0.4986, 0.6288, 0.4884, 0.6302, 0.4902, 0.6137, 0.5007, 0.6137, 0.5007, 0.6127, 0.4986, 0.6288, 0.4884, 0.4055, 0.5052, 0.405, 0.5073, 0.3863, 0.5007, 0.3863, 0.5007, 0.3873, 0.4986, 0.4055, 0.5052, 0.6127, 0.4986, 0.6137, 0.5007, 0.595, 0.5073, 0.595, 0.5073, 0.5945, 0.5052, 0.6127, 0.4986, 0.4254, 0.5074, 0.4254, 0.5097, 0.405, 0.5073, 0.405, 0.5073, 0.4055, 0.5052, 0.4254, 0.5074, 0.5945, 0.5052, 0.595, 0.5073, 0.5746, 0.5097, 0.5746, 0.5097, 0.5746, 0.5074, 0.5945, 0.5052, 0.4452, 0.5052, 0.4457, 0.5073, 0.4254, 0.5097, 0.4254, 0.5097, 0.4254, 0.5074, 0.4452, 0.5052, 0.5746, 0.5074, 0.5746, 0.5097, 0.5543, 0.5073, 0.5543, 0.5073, 0.5548, 0.5052, 0.5746, 0.5074, 0.4634, 0.4986, 0.4644, 0.5007, 0.4457, 0.5073, 0.4457, 0.5073, 0.4452, 0.5052, 0.4634, 0.4986, 0.5548, 0.5052, 0.5543, 0.5073, 0.5356, 0.5007, 0.5356, 0.5007, 0.5366, 0.4986, 0.5548, 0.5052, 0.4795, 0.4884, 0.4809, 0.4902, 0.4644, 0.5007, 0.4644, 0.5007, 0.4634, 0.4986, 0.4795, 0.4884, 0.5366, 0.4986, 0.5356, 0.5007, 0.5191, 0.4902, 0.5191, 0.4902, 0.5205, 0.4884, 0.5366, 0.4986, 0.4929, 0.475, 0.4947, 0.4764, 0.4809, 0.4902, 0.4809, 0.4902, 0.4795, 0.4884, 0.4929, 0.475, 0.5205, 0.4884, 0.5191, 0.4902, 0.5053, 0.4764, 0.5053, 0.4764, 0.5071, 0.475, 0.5205, 0.4884, 0.5032, 0.4589, 0.5052, 0.4599, 0.4947, 0.4764, 0.4947, 0.4764, 0.4929, 0.475, 0.5032, 0.4589, 0.5071, 0.475, 0.5053, 0.4764, 0.4948, 0.4599, 0.4948, 0.4599, 0.4968, 0.4589, 0.5071, 0.475, 0.5097, 0.4407, 0.5119, 0.4412, 0.5052, 0.4599, 0.5052, 0.4599, 0.5032, 0.4589, 0.5097, 0.4407, 0.4968, 0.4589, 0.4948, 0.4599, 0.4881, 0.4412, 0.4881, 0.4412, 0.4903, 0.4407, 0.4968, 0.4589, 0.512, 0.4208, 0.5142, 0.4208, 0.5119, 0.4412, 0.5119, 0.4412, 0.5097, 0.4407, 0.512, 0.4208, 0.4903, 0.4407, 0.4881, 0.4412, 0.4858, 0.4208, 0.4858, 0.4208, 0.488, 0.4208, 0.4903, 0.4407, 0.5097, 0.401, 0.5119, 0.4005, 0.5142, 0.4208, 0.5142, 0.4208, 0.512, 0.4208, 0.5097, 0.401, 0.488, 0.4208, 0.4858, 0.4208, 0.4881, 0.4005, 0.4881, 0.4005, 0.4903, 0.401, 0.488, 0.4208, 0.5032, 0.3828, 0.5052, 0.3818, 0.5119, 0.4005, 0.5119, 0.4005, 0.5097, 0.401, 0.5032, 0.3828, 0.4903, 0.401, 0.4881, 0.4005, 0.4948, 0.3818, 0.4948, 0.3818, 0.4968, 0.3828, 0.4903, 0.401, 0.4929, 0.3667, 0.4947, 0.3653, 0.5052, 0.3818, 0.5052, 0.3818, 0.5032, 0.3828, 0.4929, 0.3667, 0.4968, 0.3828, 0.4948, 0.3818, 0.5053, 0.3653, 0.5053, 0.3653, 0.5071, 0.3667, 0.4968, 0.3828, 0.4795, 0.3533, 0.4809, 0.3515, 0.4947, 0.3653, 0.4947, 0.3653, 0.4929, 0.3667, 0.4795, 0.3533, 0.5071, 0.3667, 0.5053, 0.3653, 0.5191, 0.3515, 0.5191, 0.3515, 0.5205, 0.3533, 0.5071, 0.3667, 0.4634, 0.343, 0.4644, 0.341, 0.4809, 0.3515, 0.4809, 0.3515, 0.4795, 0.3533, 0.4634, 0.343, 0.5205, 0.3533, 0.5191, 0.3515, 0.5356, 0.341, 0.5356, 0.341, 0.5366, 0.343, 0.5205, 0.3533, 0.4452, 0.3365, 0.4457, 0.3343, 0.4644, 0.341, 0.4644, 0.341, 0.4634, 0.343, 0.4452, 0.3365, 0.5366, 0.343, 0.5356, 0.341, 0.5543, 0.3343, 0.5543, 0.3343, 0.5548, 0.3365, 0.5366, 0.343, 0.4254, 0.3342, 0.4254, 0.332, 0.4457, 0.3343, 0.4457, 0.3343, 0.4452, 0.3365, 0.4254, 0.3342, 0.5548, 0.3365, 0.5543, 0.3343, 0.5746, 0.332, 0.5746, 0.332, 0.5746, 0.3342, 0.5548, 0.3365, 0.4055, 0.3365, 0.405, 0.3343, 0.4254, 0.332, 0.4254, 0.332, 0.4254, 0.3342, 0.4055, 0.3365, 0.5746, 0.3342, 0.5746, 0.332, 0.595, 0.3343, 0.595, 0.3343, 0.5945, 0.3365, 0.5746, 0.3342, 0.3873, 0.343, 0.3863, 0.341, 0.405, 0.3343, 0.405, 0.3343, 0.4055, 0.3365, 0.3873, 0.343, 0.5945, 0.3365, 0.595, 0.3343, 0.6137, 0.341, 0.6137, 0.341, 0.6127, 0.343, 0.5945, 0.3365, 0.3712, 0.3533, 0.3698, 0.3515, 0.3863, 0.341, 0.3863, 0.341, 0.3873, 0.343, 0.3712, 0.3533, 0.6127, 0.343, 0.6137, 0.341, 0.6302, 0.3515, 0.6302, 0.3515, 0.6288, 0.3533, 0.6127, 0.343, 0.3578, 0.3667, 0.356, 0.3653, 0.3698, 0.3515, 0.3698, 0.3515, 0.3712, 0.3533, 0.3578, 0.3667, 0.6288, 0.3533, 0.6302, 0.3515, 0.644, 0.3653, 0.644, 0.3653, 0.6422, 0.3667, 0.6288, 0.3533, 0.3476, 0.3828, 0.3455, 0.3818, 0.356, 0.3653, 0.356, 0.3653, 0.3578, 0.3667, 0.3476, 0.3828, 0.6422, 0.3667, 0.644, 0.3653, 0.6545, 0.3818, 0.6545, 0.3818, 0.6524, 0.3828, 0.6422, 0.3667, 0.3411, 0.401, 0.3389, 0.4005, 0.3455, 0.3818, 0.3455, 0.3818, 0.3476, 0.3828, 0.3411, 0.401, 0.6524, 0.3828, 0.6545, 0.3818, 0.6611, 0.4005, 0.6611, 0.4005, 0.6589, 0.401, 0.6524, 0.3828, 0.3388, 0.4208, 0.3365, 0.4208, 0.3389, 0.4005, 0.3389, 0.4005, 0.3411, 0.401, 0.3388, 0.4208, 0.6589, 0.401, 0.6611, 0.4005, 0.6635, 0.4208, 0.6635, 0.4208, 0.6612, 0.4208, 0.6589, 0.401, 0.3411, 0.4407, 0.3388, 0.4208, 0.3388, 0.4208, 0.3388, 0.4208, 0.3411, 0.4407, 0.3411, 0.4407, 0.3388, 0.4208, 0.3411, 0.401, 0.3411, 0.401, 0.3411, 0.401, 0.3388, 0.4208, 0.3388, 0.4208, 0.3411, 0.401, 0.3476, 0.3828, 0.3476, 0.3828, 0.3476, 0.3828, 0.3411, 0.401, 0.3411, 0.401, 0.3476, 0.3828, 0.3578, 0.3667, 0.3578, 0.3667, 0.3578, 0.3667, 0.3476, 0.3828, 0.3476, 0.3828, 0.3578, 0.3667, 0.3712, 0.3533, 0.3712, 0.3533, 0.3712, 0.3533, 0.3578, 0.3667, 0.3578, 0.3667, 0.3712, 0.3533, 0.3873, 0.343, 0.3873, 0.343, 0.3873, 0.343, 0.3712, 0.3533, 0.3712, 0.3533, 0.3873, 0.343, 0.4055, 0.3365, 0.4055, 0.3365, 0.4055, 0.3365, 0.3873, 0.343, 0.3873, 0.343, 0.4055, 0.3365, 0.4254, 0.3342, 0.4254, 0.3342, 0.4254, 0.3342, 0.4055, 0.3365, 0.4055, 0.3365, 0.4254, 0.3342, 0.4452, 0.3365, 0.4452, 0.3365, 0.4452, 0.3365, 0.4254, 0.3342, 0.4254, 0.3342, 0.4452, 0.3365, 0.4634, 0.343, 0.4634, 0.343, 0.4634, 0.343, 0.4452, 0.3365, 0.4452, 0.3365, 0.4634, 0.343, 0.4795, 0.3533, 0.4795, 0.3533, 0.4795, 0.3533, 0.4634, 0.343, 0.4634, 0.343, 0.4795, 0.3533, 0.4929, 0.3667, 0.4929, 0.3667, 0.4929, 0.3667, 0.4795, 0.3533, 0.4795, 0.3533, 0.4929, 0.3667, 0.5032, 0.3828, 0.5032, 0.3828, 0.5032, 0.3828, 0.4929, 0.3667, 0.4929, 0.3667, 0.5032, 0.3828, 0.5097, 0.401, 0.5097, 0.401, 0.5097, 0.401, 0.5032, 0.3828, 0.5032, 0.3828, 0.5097, 0.401, 0.512, 0.4208, 0.512, 0.4208, 0.512, 0.4208, 0.5097, 0.401, 0.5097, 0.401, 0.512, 0.4208, 0.5097, 0.4407, 0.5097, 0.4407, 0.5097, 0.4407, 0.512, 0.4208, 0.512, 0.4208, 0.5097, 0.4407, 0.5032, 0.4589, 0.5032, 0.4589, 0.5032, 0.4589, 0.5097, 0.4407, 0.5097, 0.4407, 0.5032, 0.4589, 0.4929, 0.475, 0.4929, 0.475, 0.4929, 0.475, 0.5032, 0.4589, 0.5032, 0.4589, 0.4929, 0.475, 0.4795, 0.4884, 0.4795, 0.4884, 0.4795, 0.4884, 0.4929, 0.475, 0.4929, 0.475, 0.4795, 0.4884, 0.4634, 0.4986, 0.4634, 0.4986, 0.4634, 0.4986, 0.4795, 0.4884, 0.4795, 0.4884, 0.4634, 0.4986, 0.4452, 0.5052, 0.4452, 0.5052, 0.4452, 0.5052, 0.4634, 0.4986, 0.4634, 0.4986, 0.4452, 0.5052, 0.4254, 0.5074, 0.4254, 0.5074, 0.4254, 0.5074, 0.4452, 0.5052, 0.4452, 0.5052, 0.4254, 0.5074, 0.4055, 0.5052, 0.4055, 0.5052, 0.4055, 0.5052, 0.4254, 0.5074, 0.4254, 0.5074, 0.4055, 0.5052, 0.3873, 0.4986, 0.3873, 0.4986, 0.3873, 0.4986, 0.4055, 0.5052, 0.4055, 0.5052, 0.3873, 0.4986, 0.3712, 0.4884, 0.3712, 0.4884, 0.3712, 0.4884, 0.3873, 0.4986, 0.3873, 0.4986, 0.3712, 0.4884, 0.3578, 0.475, 0.3578, 0.475, 0.3578, 0.475, 0.3712, 0.4884, 0.3712, 0.4884, 0.3578, 0.475, 0.3476, 0.4589, 0.3476, 0.4589, 0.3476, 0.4589, 0.3578, 0.475, 0.3578, 0.475, 0.3476, 0.4589, 0.3411, 0.4407, 0.3411, 0.4407, 0.3411, 0.4407, 0.3476, 0.4589, 0.3476, 0.4589, 0.6612, 0.4208, 0.6589, 0.4407, 0.6589, 0.4407, 0.6589, 0.4407, 0.6612, 0.4208, 0.6612, 0.4208, 0.6589, 0.4407, 0.6524, 0.4589, 0.6524, 0.4589, 0.6524, 0.4589, 0.6589, 0.4407, 0.6589, 0.4407, 0.6524, 0.4589, 0.6422, 0.475, 0.6422, 0.475, 0.6422, 0.475, 0.6524, 0.4589, 0.6524, 0.4589, 0.6422, 0.475, 0.6288, 0.4884, 0.6288, 0.4884, 0.6288, 0.4884, 0.6422, 0.475, 0.6422, 0.475, 0.6288, 0.4884, 0.6127, 0.4986, 0.6127, 0.4986, 0.6127, 0.4986, 0.6288, 0.4884, 0.6288, 0.4884, 0.6127, 0.4986, 0.5945, 0.5052, 0.5945, 0.5052, 0.5945, 0.5052, 0.6127, 0.4986, 0.6127, 0.4986, 0.5945, 0.5052, 0.5746, 0.5074, 0.5746, 0.5074, 0.5746, 0.5074, 0.5945, 0.5052, 0.5945, 0.5052, 0.5746, 0.5074, 0.5548, 0.5052, 0.5548, 0.5052, 0.5548, 0.5052, 0.5746, 0.5074, 0.5746, 0.5074, 0.5548, 0.5052, 0.5366, 0.4986, 0.5366, 0.4986, 0.5366, 0.4986, 0.5548, 0.5052, 0.5548, 0.5052, 0.5366, 0.4986, 0.5205, 0.4884, 0.5205, 0.4884, 0.5205, 0.4884, 0.5366, 0.4986, 0.5366, 0.4986, 0.5205, 0.4884, 0.5071, 0.475, 0.5071, 0.475, 0.5071, 0.475, 0.5205, 0.4884, 0.5205, 0.4884, 0.5071, 0.475, 0.4968, 0.4589, 0.4968, 0.4589, 0.4968, 0.4589, 0.5071, 0.475, 0.5071, 0.475, 0.4968, 0.4589, 0.4903, 0.4407, 0.4903, 0.4407, 0.4903, 0.4407, 0.4968, 0.4589, 0.4968, 0.4589, 0.4903, 0.4407, 0.488, 0.4208, 0.488, 0.4208, 0.488, 0.4208, 0.4903, 0.4407, 0.4903, 0.4407, 0.488, 0.4208, 0.4903, 0.401, 0.4903, 0.401, 0.4903, 0.401, 0.488, 0.4208, 0.488, 0.4208, 0.4903, 0.401, 0.4968, 0.3828, 0.4968, 0.3828, 0.4968, 0.3828, 0.4903, 0.401, 0.4903, 0.401, 0.4968, 0.3828, 0.5071, 0.3667, 0.5071, 0.3667, 0.5071, 0.3667, 0.4968, 0.3828, 0.4968, 0.3828, 0.5071, 0.3667, 0.5205, 0.3533, 0.5205, 0.3533, 0.5205, 0.3533, 0.5071, 0.3667, 0.5071, 0.3667, 0.5205, 0.3533, 0.5366, 0.343, 0.5366, 0.343, 0.5366, 0.343, 0.5205, 0.3533, 0.5205, 0.3533, 0.5366, 0.343, 0.5548, 0.3365, 0.5548, 0.3365, 0.5548, 0.3365, 0.5366, 0.343, 0.5366, 0.343, 0.5548, 0.3365, 0.5746, 0.3342, 0.5746, 0.3342, 0.5746, 0.3342, 0.5548, 0.3365, 0.5548, 0.3365, 0.5746, 0.3342, 0.5945, 0.3365, 0.5945, 0.3365, 0.5945, 0.3365, 0.5746, 0.3342, 0.5746, 0.3342, 0.5945, 0.3365, 0.6127, 0.343, 0.6127, 0.343, 0.6127, 0.343, 0.5945, 0.3365, 0.5945, 0.3365, 0.6127, 0.343, 0.6288, 0.3533, 0.6288, 0.3533, 0.6288, 0.3533, 0.6127, 0.343, 0.6127, 0.343, 0.6288, 0.3533, 0.6422, 0.3667, 0.6422, 0.3667, 0.6422, 0.3667, 0.6288, 0.3533, 0.6288, 0.3533, 0.6422, 0.3667, 0.6524, 0.3828, 0.6524, 0.3828, 0.6524, 0.3828, 0.6422, 0.3667, 0.6422, 0.3667, 0.6524, 0.3828, 0.6589, 0.401, 0.6589, 0.401, 0.6589, 0.401, 0.6524, 0.3828, 0.6524, 0.3828, 0.6589, 0.401, 0.6612, 0.4208, 0.6612, 0.4208, 0.6612, 0.4208, 0.6589, 0.401, 0.6589, 0.401])
me_untitled.materials.append(mat_material__41)
me_untitled.use_remesh_preserve_volume = False
me_untitled.use_remesh_preserve_attributes = False
me_untitled.use_mirror_vertex_groups = False
me_untitled.update()

# ---- objects
ob_display_wrist = bpy.data.objects.new('display_wrist', me_untitled)

# ---- transforms, parenting, visibility, modifiers, constraints
ob_display_wrist.location = (-15.34, 2.187e-08, -4.419e-08)
ob_display_wrist.rotation_mode = 'QUATERNION'
ob_display_wrist.rotation_quaternion = (0.7071, 6.182e-08, 0.7071, -6.182e-08)
ob_display_wrist.scale = (0.15, 0.15, 0.15)
ob_display_wrist.lineart.crease_threshold = 0.0

# ---- collection membership
col_collection_1.objects.link(ob_display_wrist)

# ---- scene / render settings (as saved in the file)
scene.frame_start = 1; scene.frame_end = 250; scene.frame_set(1)
scene.render.engine = 'CYCLES'
scene.render.resolution_percentage = 50
scene.render.dither_intensity = 0.0
scene.cycles.use_denoising = False
scene.cycles.samples = 128
scene.cycles.sampling_pattern = 'TABULATED_SOBOL'
scene.cycles.use_adaptive_sampling = False
scene.cycles.use_light_tree = False
scene.cycles.blur_glossy = 0.0
scene.cycles.sample_clamp_indirect = 0.0
scene.view_settings.view_transform = 'Standard'
bpy.context.view_layer.update()

# ---- added for rendering (the .blend has no active camera and no usable light): camera, sun
cam_auto = bpy.data.cameras.new('AutoCamera')
cam_auto.lens = 50.0
cam_auto.sensor_width = 36.0
cam_auto.clip_end = 1000.0
ob_auto_camera = bpy.data.objects.new('AutoCamera', cam_auto)
scene.collection.objects.link(ob_auto_camera)
ob_auto_camera.location = (37.6017, -45.2438, 30.1625)
ob_auto_camera.rotation_euler = (1.09748, -7.21219e-08, 0.694738)
scene.camera = ob_auto_camera
light_auto_sun = bpy.data.lights.new('AutoSun', 'SUN')
light_auto_sun.energy = 3.0
light_auto_sun.angle = 0.0523599
ob_auto_sun = bpy.data.objects.new('AutoSun', light_auto_sun)
scene.collection.objects.link(ob_auto_sun)
ob_auto_sun.rotation_euler = (0.872665, 0.174533, 0.523599)
bpy.context.view_layer.update()
